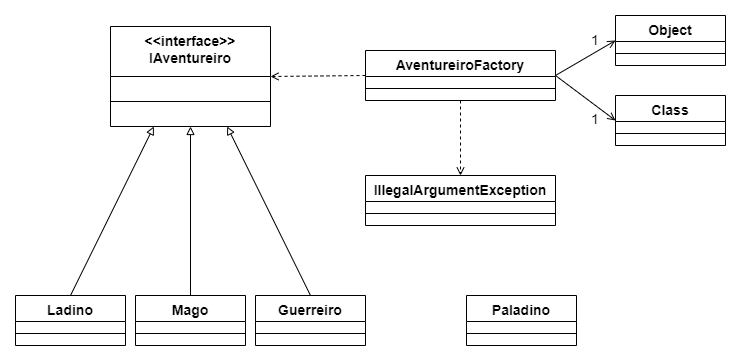

The diagram above was exported from draw.io. Its source (the exported page's mxGraphModel, read from the mxfile embedded in the PNG):
<mxGraphModel dx="1311" dy="725" grid="1" gridSize="10" guides="1" tooltips="1" connect="1" arrows="1" fold="1" page="1" pageScale="1" pageWidth="827" pageHeight="1169" math="0" shadow="0">
  <root>
    <mxCell id="0" />
    <mxCell id="1" parent="0" />
    <mxCell id="2" value="&lt;font style=&quot;font-size: 14px;&quot;&gt;&amp;lt;&amp;lt;interface&amp;gt;&amp;gt;&lt;br&gt;IAventureiro&lt;/font&gt;" style="swimlane;fontStyle=1;align=center;verticalAlign=top;childLayout=stackLayout;horizontal=1;startSize=50;horizontalStack=0;resizeParent=1;resizeParentMax=0;resizeLast=0;collapsible=1;marginBottom=0;whiteSpace=wrap;html=1;" vertex="1" parent="1">
      <mxGeometry x="135" y="51" width="160" height="100" as="geometry" />
    </mxCell>
    <mxCell id="3" value="" style="line;strokeWidth=1;fillColor=none;align=left;verticalAlign=middle;spacingTop=-1;spacingLeft=3;spacingRight=3;rotatable=0;labelPosition=right;points=[];portConstraint=eastwest;strokeColor=inherit;" vertex="1" parent="2">
      <mxGeometry y="50" width="160" height="50" as="geometry" />
    </mxCell>
    <mxCell id="4" value="+ method(type): type" style="text;strokeColor=none;fillColor=none;align=left;verticalAlign=top;spacingLeft=4;spacingRight=4;overflow=hidden;rotatable=0;points=[[0,0.5],[1,0.5]];portConstraint=eastwest;whiteSpace=wrap;html=1;" vertex="1" parent="2">
      <mxGeometry y="100" width="160" as="geometry" />
    </mxCell>
    <mxCell id="5" value="&lt;font style=&quot;font-size: 14px;&quot;&gt;Ladino&lt;/font&gt;" style="swimlane;fontStyle=1;align=center;verticalAlign=top;childLayout=stackLayout;horizontal=1;startSize=26;horizontalStack=0;resizeParent=1;resizeParentMax=0;resizeLast=0;collapsible=1;marginBottom=0;whiteSpace=wrap;html=1;" vertex="1" parent="1">
      <mxGeometry x="40" y="320" width="110" height="50" as="geometry" />
    </mxCell>
    <mxCell id="6" value="" style="line;strokeWidth=1;fillColor=none;align=left;verticalAlign=middle;spacingTop=-1;spacingLeft=3;spacingRight=3;rotatable=0;labelPosition=right;points=[];portConstraint=eastwest;strokeColor=inherit;" vertex="1" parent="5">
      <mxGeometry y="26" width="110" height="24" as="geometry" />
    </mxCell>
    <mxCell id="7" value="&lt;span style=&quot;font-size: 14px;&quot;&gt;Mago&lt;/span&gt;" style="swimlane;fontStyle=1;align=center;verticalAlign=top;childLayout=stackLayout;horizontal=1;startSize=26;horizontalStack=0;resizeParent=1;resizeParentMax=0;resizeLast=0;collapsible=1;marginBottom=0;whiteSpace=wrap;html=1;" vertex="1" parent="1">
      <mxGeometry x="160" y="320" width="110" height="50" as="geometry" />
    </mxCell>
    <mxCell id="8" value="" style="line;strokeWidth=1;fillColor=none;align=left;verticalAlign=middle;spacingTop=-1;spacingLeft=3;spacingRight=3;rotatable=0;labelPosition=right;points=[];portConstraint=eastwest;strokeColor=inherit;" vertex="1" parent="7">
      <mxGeometry y="26" width="110" height="24" as="geometry" />
    </mxCell>
    <mxCell id="9" value="&lt;font style=&quot;font-size: 14px;&quot;&gt;Guerreiro&lt;/font&gt;" style="swimlane;fontStyle=1;align=center;verticalAlign=top;childLayout=stackLayout;horizontal=1;startSize=26;horizontalStack=0;resizeParent=1;resizeParentMax=0;resizeLast=0;collapsible=1;marginBottom=0;whiteSpace=wrap;html=1;" vertex="1" parent="1">
      <mxGeometry x="280" y="320" width="110" height="50" as="geometry">
        <mxRectangle x="280" y="320" width="100" height="30" as="alternateBounds" />
      </mxGeometry>
    </mxCell>
    <mxCell id="10" value="" style="line;strokeWidth=1;fillColor=none;align=left;verticalAlign=middle;spacingTop=-1;spacingLeft=3;spacingRight=3;rotatable=0;labelPosition=right;points=[];portConstraint=eastwest;strokeColor=inherit;" vertex="1" parent="9">
      <mxGeometry y="26" width="110" height="24" as="geometry" />
    </mxCell>
    <mxCell id="11" value="" style="endArrow=block;html=1;rounded=0;exitX=0.5;exitY=0;exitDx=0;exitDy=0;entryX=0.271;entryY=0;entryDx=0;entryDy=0;endFill=0;strokeWidth=1;entryPerimeter=0;" edge="1" source="5" target="4" parent="1">
      <mxGeometry width="50" height="50" relative="1" as="geometry">
        <mxPoint x="220" y="240" as="sourcePoint" />
        <mxPoint x="270" y="190" as="targetPoint" />
      </mxGeometry>
    </mxCell>
    <mxCell id="12" value="" style="endArrow=block;html=1;rounded=0;exitX=0.5;exitY=0;exitDx=0;exitDy=0;entryX=0;entryY=0.5;entryDx=0;entryDy=0;endFill=0;strokeWidth=1;" edge="1" source="7" target="4" parent="1">
      <mxGeometry width="50" height="50" relative="1" as="geometry">
        <mxPoint x="350" y="280" as="sourcePoint" />
        <mxPoint x="470" y="100" as="targetPoint" />
      </mxGeometry>
    </mxCell>
    <mxCell id="13" value="" style="endArrow=block;html=1;rounded=0;exitX=0.5;exitY=0;exitDx=0;exitDy=0;entryX=0.729;entryY=0;entryDx=0;entryDy=0;endFill=0;strokeWidth=1;entryPerimeter=0;" edge="1" source="9" target="4" parent="1">
      <mxGeometry width="50" height="50" relative="1" as="geometry">
        <mxPoint x="225" y="330" as="sourcePoint" />
        <mxPoint x="225" y="150" as="targetPoint" />
      </mxGeometry>
    </mxCell>
    <mxCell id="14" value="&lt;font style=&quot;font-size: 14px;&quot;&gt;AventureiroFactory&lt;br&gt;&lt;br&gt;&lt;/font&gt;" style="swimlane;fontStyle=1;align=center;verticalAlign=top;childLayout=stackLayout;horizontal=1;startSize=26;horizontalStack=0;resizeParent=1;resizeParentMax=0;resizeLast=0;collapsible=1;marginBottom=0;whiteSpace=wrap;html=1;" vertex="1" parent="1">
      <mxGeometry x="390" y="75" width="190" height="50" as="geometry">
        <mxRectangle x="390" y="65" width="170" height="50" as="alternateBounds" />
      </mxGeometry>
    </mxCell>
    <mxCell id="15" value="" style="line;strokeWidth=1;fillColor=none;align=left;verticalAlign=middle;spacingTop=-1;spacingLeft=3;spacingRight=3;rotatable=0;labelPosition=right;points=[];portConstraint=eastwest;strokeColor=inherit;" vertex="1" parent="14">
      <mxGeometry y="26" width="190" height="24" as="geometry" />
    </mxCell>
    <mxCell id="16" value="" style="endArrow=open;html=1;rounded=0;exitX=0;exitY=0.5;exitDx=0;exitDy=0;entryX=1;entryY=0.5;entryDx=0;entryDy=0;endFill=0;strokeWidth=1;dashed=1;" edge="1" source="14" target="2" parent="1">
      <mxGeometry width="50" height="50" relative="1" as="geometry">
        <mxPoint x="503" y="340" as="sourcePoint" />
        <mxPoint x="420" y="160" as="targetPoint" />
      </mxGeometry>
    </mxCell>
    <mxCell id="17" value="&lt;font style=&quot;font-size: 14px;&quot;&gt;IllegalArgumentException&lt;br&gt;&lt;br&gt;&lt;/font&gt;" style="swimlane;fontStyle=1;align=center;verticalAlign=top;childLayout=stackLayout;horizontal=1;startSize=26;horizontalStack=0;resizeParent=1;resizeParentMax=0;resizeLast=0;collapsible=1;marginBottom=0;whiteSpace=wrap;html=1;" vertex="1" parent="1">
      <mxGeometry x="390" y="200" width="190" height="50" as="geometry">
        <mxRectangle x="390" y="190" width="210" height="50" as="alternateBounds" />
      </mxGeometry>
    </mxCell>
    <mxCell id="18" value="" style="line;strokeWidth=1;fillColor=none;align=left;verticalAlign=middle;spacingTop=-1;spacingLeft=3;spacingRight=3;rotatable=0;labelPosition=right;points=[];portConstraint=eastwest;strokeColor=inherit;" vertex="1" parent="17">
      <mxGeometry y="26" width="190" height="24" as="geometry" />
    </mxCell>
    <mxCell id="19" value="" style="endArrow=open;html=1;rounded=0;exitX=0.5;exitY=1;exitDx=0;exitDy=0;entryX=0.5;entryY=0;entryDx=0;entryDy=0;endFill=0;strokeWidth=1;dashed=1;" edge="1" source="14" target="17" parent="1">
      <mxGeometry width="50" height="50" relative="1" as="geometry">
        <mxPoint x="400" y="110" as="sourcePoint" />
        <mxPoint x="305" y="110" as="targetPoint" />
      </mxGeometry>
    </mxCell>
    <mxCell id="20" value="&lt;font style=&quot;font-size: 14px;&quot;&gt;Object&lt;/font&gt;" style="swimlane;fontStyle=1;align=center;verticalAlign=top;childLayout=stackLayout;horizontal=1;startSize=26;horizontalStack=0;resizeParent=1;resizeParentMax=0;resizeLast=0;collapsible=1;marginBottom=0;whiteSpace=wrap;html=1;" vertex="1" parent="1">
      <mxGeometry x="640" y="40" width="110" height="50" as="geometry">
        <mxRectangle x="280" y="320" width="100" height="30" as="alternateBounds" />
      </mxGeometry>
    </mxCell>
    <mxCell id="21" value="" style="line;strokeWidth=1;fillColor=none;align=left;verticalAlign=middle;spacingTop=-1;spacingLeft=3;spacingRight=3;rotatable=0;labelPosition=right;points=[];portConstraint=eastwest;strokeColor=inherit;" vertex="1" parent="20">
      <mxGeometry y="26" width="110" height="24" as="geometry" />
    </mxCell>
    <mxCell id="22" value="&lt;font style=&quot;font-size: 14px;&quot;&gt;Class&lt;/font&gt;" style="swimlane;fontStyle=1;align=center;verticalAlign=top;childLayout=stackLayout;horizontal=1;startSize=26;horizontalStack=0;resizeParent=1;resizeParentMax=0;resizeLast=0;collapsible=1;marginBottom=0;whiteSpace=wrap;html=1;" vertex="1" parent="1">
      <mxGeometry x="640" y="120" width="110" height="50" as="geometry">
        <mxRectangle x="280" y="320" width="100" height="30" as="alternateBounds" />
      </mxGeometry>
    </mxCell>
    <mxCell id="23" value="" style="line;strokeWidth=1;fillColor=none;align=left;verticalAlign=middle;spacingTop=-1;spacingLeft=3;spacingRight=3;rotatable=0;labelPosition=right;points=[];portConstraint=eastwest;strokeColor=inherit;" vertex="1" parent="22">
      <mxGeometry y="26" width="110" height="24" as="geometry" />
    </mxCell>
    <mxCell id="24" value="" style="endArrow=open;html=1;rounded=0;exitX=1;exitY=0.5;exitDx=0;exitDy=0;entryX=0;entryY=0.5;entryDx=0;entryDy=0;endFill=0;strokeWidth=1;" edge="1" source="14" target="20" parent="1">
      <mxGeometry width="50" height="50" relative="1" as="geometry">
        <mxPoint x="495" y="125" as="sourcePoint" />
        <mxPoint x="495" y="200" as="targetPoint" />
      </mxGeometry>
    </mxCell>
    <mxCell id="25" value="" style="endArrow=open;html=1;rounded=0;exitX=1;exitY=0.5;exitDx=0;exitDy=0;entryX=0;entryY=0.5;entryDx=0;entryDy=0;endFill=0;strokeWidth=1;" edge="1" source="14" target="22" parent="1">
      <mxGeometry width="50" height="50" relative="1" as="geometry">
        <mxPoint x="590" y="100" as="sourcePoint" />
        <mxPoint x="650" y="75" as="targetPoint" />
      </mxGeometry>
    </mxCell>
    <mxCell id="26" value="&lt;font style=&quot;font-size: 14px;&quot;&gt;Paladino&lt;/font&gt;" style="swimlane;fontStyle=1;align=center;verticalAlign=top;childLayout=stackLayout;horizontal=1;startSize=26;horizontalStack=0;resizeParent=1;resizeParentMax=0;resizeLast=0;collapsible=1;marginBottom=0;whiteSpace=wrap;html=1;" vertex="1" parent="1">
      <mxGeometry x="491" y="320" width="110" height="50" as="geometry">
        <mxRectangle x="280" y="320" width="100" height="30" as="alternateBounds" />
      </mxGeometry>
    </mxCell>
    <mxCell id="27" value="" style="line;strokeWidth=1;fillColor=none;align=left;verticalAlign=middle;spacingTop=-1;spacingLeft=3;spacingRight=3;rotatable=0;labelPosition=right;points=[];portConstraint=eastwest;strokeColor=inherit;" vertex="1" parent="26">
      <mxGeometry y="26" width="110" height="24" as="geometry" />
    </mxCell>
    <mxCell id="28" value="&lt;font style=&quot;font-size: 14px;&quot;&gt;1&lt;/font&gt;" style="text;html=1;strokeColor=none;fillColor=none;align=center;verticalAlign=middle;whiteSpace=wrap;rounded=0;" vertex="1" parent="1">
      <mxGeometry x="610" y="54.5" width="20" height="21" as="geometry" />
    </mxCell>
    <mxCell id="29" value="&lt;font style=&quot;font-size: 14px;&quot;&gt;1&lt;/font&gt;" style="text;html=1;strokeColor=none;fillColor=none;align=center;verticalAlign=middle;whiteSpace=wrap;rounded=0;" vertex="1" parent="1">
      <mxGeometry x="610" y="133.5" width="20" height="21" as="geometry" />
    </mxCell>
  </root>
</mxGraphModel>